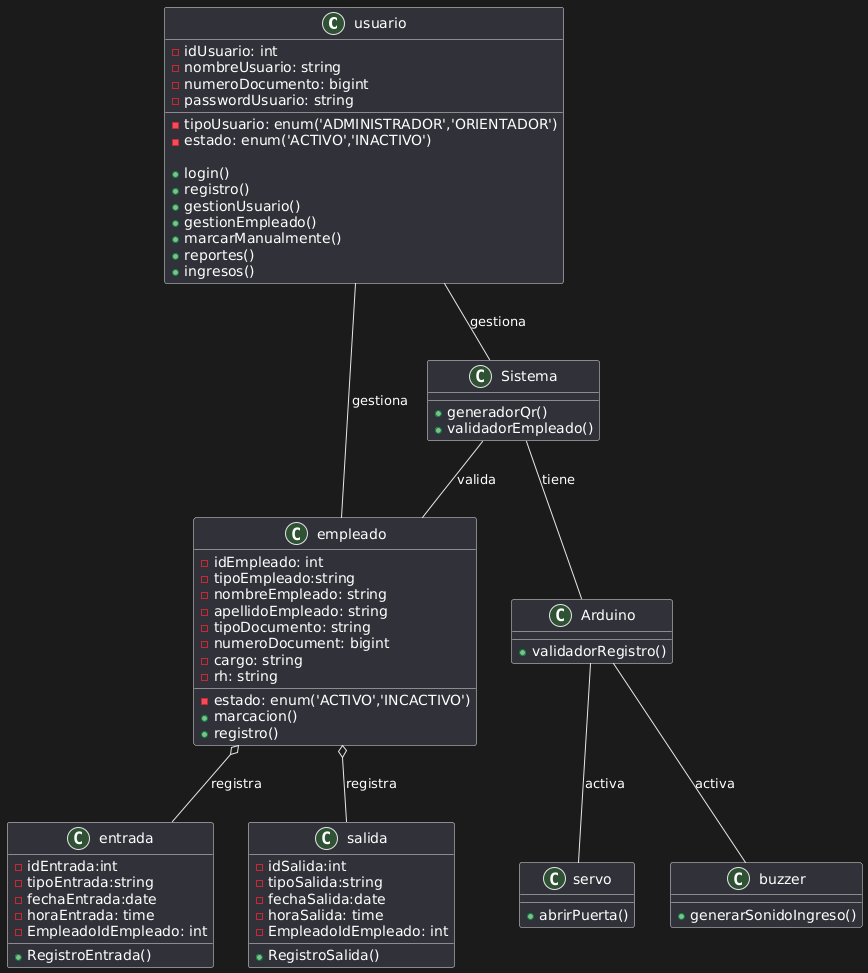

The diagram above was rendered by PlantUML. Its source (embedded in the PNG):
@startuml
class usuario {

-idUsuario: int
-tipoUsuario: enum('ADMINISTRADOR','ORIENTADOR')
-nombreUsuario: string
-numeroDocumento: bigint
-passwordUsuario: string
-estado: enum('ACTIVO','INACTIVO')

+login()
+registro()
+gestionUsuario()
+gestionEmpleado()
+marcarManualmente()
+reportes()
+ingresos()

}
class entrada{
-idEntrada:int
-tipoEntrada:string
-fechaEntrada:date
-horaEntrada: time
-EmpleadoIdEmpleado: int

+RegistroEntrada()
}

class salida{
-idSalida:int
-tipoSalida:string
-fechaSalida:date
-horaSalida: time
-EmpleadoIdEmpleado: int

+RegistroSalida()
}
class empleado{
-idEmpleado: int
-tipoEmpleado:string
-nombreEmpleado: string
-apellidoEmpleado: string
-tipoDocumento: string
-numeroDocument: bigint
-cargo: string
-rh: string
-estado: enum('ACTIVO','INCACTIVO')
+marcacion()
+registro()


}
class Sistema{

+generadorQr()
+validadorEmpleado()



}

class Arduino{

+ validadorRegistro()

}


class servo{

+abrirPuerta()
}

class buzzer{
+generarSonidoIngreso()
}

usuario -- empleado: gestiona
empleado o-- entrada : registra
empleado o-- salida : registra
usuario -- Sistema : gestiona
Sistema -- empleado : valida
Sistema -- Arduino: tiene
Arduino -- servo : activa
Arduino -- buzzer: activa
@enduml